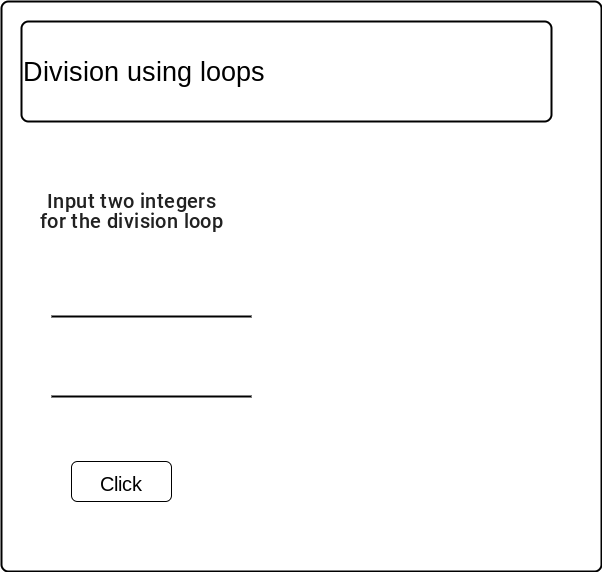

The diagram above was exported from draw.io. Its source (the exported page's mxGraphModel, read from the mxfile embedded in the PNG):
<mxGraphModel dx="445" dy="441" grid="1" gridSize="10" guides="1" tooltips="1" connect="1" arrows="1" fold="1" page="1" pageScale="1" pageWidth="850" pageHeight="1100" math="0" shadow="0">
  <root>
    <mxCell id="0" />
    <mxCell id="1" parent="0" />
    <mxCell id="2" value="" style="rounded=1;whiteSpace=wrap;html=1;absoluteArcSize=1;arcSize=14;strokeWidth=2;" vertex="1" parent="1">
      <mxGeometry x="120" y="140" width="600" height="570" as="geometry" />
    </mxCell>
    <mxCell id="3" value="&lt;font style=&quot;font-size: 27px&quot;&gt;Division using loops&lt;/font&gt;" style="rounded=1;whiteSpace=wrap;html=1;absoluteArcSize=1;arcSize=14;strokeWidth=2;align=left;" vertex="1" parent="1">
      <mxGeometry x="140" y="160" width="530" height="100" as="geometry" />
    </mxCell>
    <mxCell id="4" value="&lt;h5 style=&quot;padding: 0px ; font-size: 20px ; font-weight: 500 ; line-height: 1 ; letter-spacing: 0.02em ; font-family: &amp;#34;roboto&amp;#34; , &amp;#34;helvetica&amp;#34; , &amp;#34;arial&amp;#34; , sans-serif ; margin: 24px 0px 16px ; color: rgba(0 , 0 , 0 , 0.87)&quot;&gt;Input two integers&lt;br&gt;for the division loop&lt;/h5&gt;" style="text;html=1;align=center;verticalAlign=middle;resizable=0;points=[];autosize=1;strokeColor=none;fillColor=none;fontSize=27;" vertex="1" parent="1">
      <mxGeometry x="150" y="300" width="200" height="90" as="geometry" />
    </mxCell>
    <mxCell id="5" value="" style="line;strokeWidth=2;html=1;labelBackgroundColor=none;fontSize=27;" vertex="1" parent="1">
      <mxGeometry x="170" y="450" width="200" height="10" as="geometry" />
    </mxCell>
    <mxCell id="8" value="" style="line;strokeWidth=2;html=1;labelBackgroundColor=none;fontSize=27;" vertex="1" parent="1">
      <mxGeometry x="170" y="530" width="200" height="10" as="geometry" />
    </mxCell>
    <mxCell id="10" value="&lt;font style=&quot;font-size: 20px&quot;&gt;Click&lt;/font&gt;" style="rounded=1;whiteSpace=wrap;html=1;labelBackgroundColor=none;fontSize=27;" vertex="1" parent="1">
      <mxGeometry x="190" y="600" width="100" height="40" as="geometry" />
    </mxCell>
  </root>
</mxGraphModel>